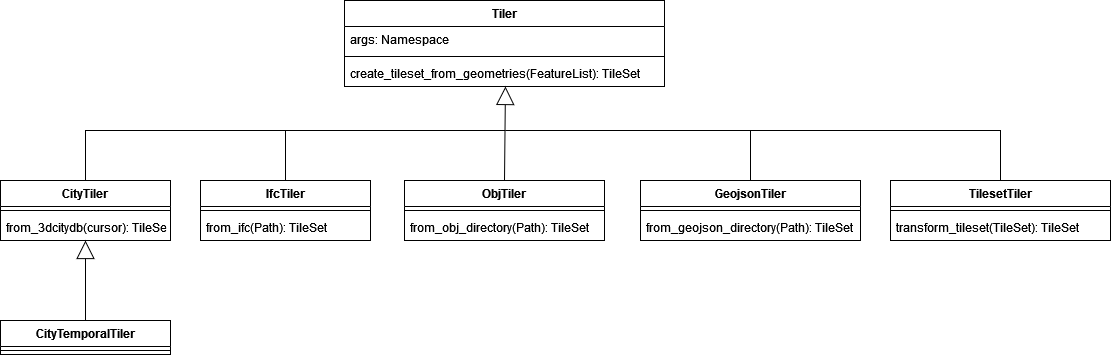

The diagram above was exported from draw.io. Its source (the exported page's mxGraphModel, read from the mxfile embedded in the PNG):
<mxGraphModel dx="1422" dy="744" grid="1" gridSize="10" guides="1" tooltips="1" connect="1" arrows="1" fold="1" page="1" pageScale="1" pageWidth="827" pageHeight="1169" math="0" shadow="0">
  <root>
    <mxCell id="WIyWlLk6GJQsqaUBKTNV-0" />
    <mxCell id="WIyWlLk6GJQsqaUBKTNV-1" parent="WIyWlLk6GJQsqaUBKTNV-0" />
    <mxCell id="CBlaiS8tz2ctc4bAhFTk-0" value="Tiler" style="swimlane;fontStyle=1;align=center;verticalAlign=top;childLayout=stackLayout;horizontal=1;startSize=26;horizontalStack=0;resizeParent=1;resizeParentMax=0;resizeLast=0;collapsible=1;marginBottom=0;" vertex="1" parent="WIyWlLk6GJQsqaUBKTNV-1">
      <mxGeometry x="354" y="30" width="320" height="86" as="geometry" />
    </mxCell>
    <mxCell id="CBlaiS8tz2ctc4bAhFTk-1" value="args: Namespace" style="text;strokeColor=none;fillColor=none;align=left;verticalAlign=top;spacingLeft=4;spacingRight=4;overflow=hidden;rotatable=0;points=[[0,0.5],[1,0.5]];portConstraint=eastwest;" vertex="1" parent="CBlaiS8tz2ctc4bAhFTk-0">
      <mxGeometry y="26" width="320" height="26" as="geometry" />
    </mxCell>
    <mxCell id="CBlaiS8tz2ctc4bAhFTk-2" value="" style="line;strokeWidth=1;fillColor=none;align=left;verticalAlign=middle;spacingTop=-1;spacingLeft=3;spacingRight=3;rotatable=0;labelPosition=right;points=[];portConstraint=eastwest;" vertex="1" parent="CBlaiS8tz2ctc4bAhFTk-0">
      <mxGeometry y="52" width="320" height="8" as="geometry" />
    </mxCell>
    <mxCell id="CBlaiS8tz2ctc4bAhFTk-3" value="create_tileset_from_geometries(FeatureList): TileSet" style="text;strokeColor=none;fillColor=none;align=left;verticalAlign=top;spacingLeft=4;spacingRight=4;overflow=hidden;rotatable=0;points=[[0,0.5],[1,0.5]];portConstraint=eastwest;" vertex="1" parent="CBlaiS8tz2ctc4bAhFTk-0">
      <mxGeometry y="60" width="320" height="26" as="geometry" />
    </mxCell>
    <mxCell id="CBlaiS8tz2ctc4bAhFTk-4" value="CityTiler" style="swimlane;fontStyle=1;align=center;verticalAlign=top;childLayout=stackLayout;horizontal=1;startSize=26;horizontalStack=0;resizeParent=1;resizeParentMax=0;resizeLast=0;collapsible=1;marginBottom=0;" vertex="1" parent="WIyWlLk6GJQsqaUBKTNV-1">
      <mxGeometry x="10" y="210" width="170" height="60" as="geometry" />
    </mxCell>
    <mxCell id="CBlaiS8tz2ctc4bAhFTk-6" value="" style="line;strokeWidth=1;fillColor=none;align=left;verticalAlign=middle;spacingTop=-1;spacingLeft=3;spacingRight=3;rotatable=0;labelPosition=right;points=[];portConstraint=eastwest;" vertex="1" parent="CBlaiS8tz2ctc4bAhFTk-4">
      <mxGeometry y="26" width="170" height="8" as="geometry" />
    </mxCell>
    <mxCell id="CBlaiS8tz2ctc4bAhFTk-7" value="from_3dcitydb(cursor): TileSet" style="text;strokeColor=none;fillColor=none;align=left;verticalAlign=top;spacingLeft=4;spacingRight=4;overflow=hidden;rotatable=0;points=[[0,0.5],[1,0.5]];portConstraint=eastwest;" vertex="1" parent="CBlaiS8tz2ctc4bAhFTk-4">
      <mxGeometry y="34" width="170" height="26" as="geometry" />
    </mxCell>
    <mxCell id="CBlaiS8tz2ctc4bAhFTk-8" value="IfcTiler" style="swimlane;fontStyle=1;align=center;verticalAlign=top;childLayout=stackLayout;horizontal=1;startSize=26;horizontalStack=0;resizeParent=1;resizeParentMax=0;resizeLast=0;collapsible=1;marginBottom=0;" vertex="1" parent="WIyWlLk6GJQsqaUBKTNV-1">
      <mxGeometry x="210" y="210" width="170" height="60" as="geometry" />
    </mxCell>
    <mxCell id="CBlaiS8tz2ctc4bAhFTk-9" value="" style="line;strokeWidth=1;fillColor=none;align=left;verticalAlign=middle;spacingTop=-1;spacingLeft=3;spacingRight=3;rotatable=0;labelPosition=right;points=[];portConstraint=eastwest;" vertex="1" parent="CBlaiS8tz2ctc4bAhFTk-8">
      <mxGeometry y="26" width="170" height="8" as="geometry" />
    </mxCell>
    <mxCell id="CBlaiS8tz2ctc4bAhFTk-10" value="from_ifc(Path): TileSet" style="text;strokeColor=none;fillColor=none;align=left;verticalAlign=top;spacingLeft=4;spacingRight=4;overflow=hidden;rotatable=0;points=[[0,0.5],[1,0.5]];portConstraint=eastwest;" vertex="1" parent="CBlaiS8tz2ctc4bAhFTk-8">
      <mxGeometry y="34" width="170" height="26" as="geometry" />
    </mxCell>
    <mxCell id="CBlaiS8tz2ctc4bAhFTk-11" value="ObjTiler" style="swimlane;fontStyle=1;align=center;verticalAlign=top;childLayout=stackLayout;horizontal=1;startSize=26;horizontalStack=0;resizeParent=1;resizeParentMax=0;resizeLast=0;collapsible=1;marginBottom=0;" vertex="1" parent="WIyWlLk6GJQsqaUBKTNV-1">
      <mxGeometry x="414" y="210" width="200" height="60" as="geometry" />
    </mxCell>
    <mxCell id="CBlaiS8tz2ctc4bAhFTk-12" value="" style="line;strokeWidth=1;fillColor=none;align=left;verticalAlign=middle;spacingTop=-1;spacingLeft=3;spacingRight=3;rotatable=0;labelPosition=right;points=[];portConstraint=eastwest;" vertex="1" parent="CBlaiS8tz2ctc4bAhFTk-11">
      <mxGeometry y="26" width="200" height="8" as="geometry" />
    </mxCell>
    <mxCell id="CBlaiS8tz2ctc4bAhFTk-13" value="from_obj_directory(Path): TileSet" style="text;strokeColor=none;fillColor=none;align=left;verticalAlign=top;spacingLeft=4;spacingRight=4;overflow=hidden;rotatable=0;points=[[0,0.5],[1,0.5]];portConstraint=eastwest;" vertex="1" parent="CBlaiS8tz2ctc4bAhFTk-11">
      <mxGeometry y="34" width="200" height="26" as="geometry" />
    </mxCell>
    <mxCell id="CBlaiS8tz2ctc4bAhFTk-14" value="GeojsonTiler" style="swimlane;fontStyle=1;align=center;verticalAlign=top;childLayout=stackLayout;horizontal=1;startSize=26;horizontalStack=0;resizeParent=1;resizeParentMax=0;resizeLast=0;collapsible=1;marginBottom=0;" vertex="1" parent="WIyWlLk6GJQsqaUBKTNV-1">
      <mxGeometry x="650" y="210" width="220" height="60" as="geometry" />
    </mxCell>
    <mxCell id="CBlaiS8tz2ctc4bAhFTk-15" value="" style="line;strokeWidth=1;fillColor=none;align=left;verticalAlign=middle;spacingTop=-1;spacingLeft=3;spacingRight=3;rotatable=0;labelPosition=right;points=[];portConstraint=eastwest;" vertex="1" parent="CBlaiS8tz2ctc4bAhFTk-14">
      <mxGeometry y="26" width="220" height="8" as="geometry" />
    </mxCell>
    <mxCell id="CBlaiS8tz2ctc4bAhFTk-16" value="from_geojson_directory(Path): TileSet" style="text;strokeColor=none;fillColor=none;align=left;verticalAlign=top;spacingLeft=4;spacingRight=4;overflow=hidden;rotatable=0;points=[[0,0.5],[1,0.5]];portConstraint=eastwest;" vertex="1" parent="CBlaiS8tz2ctc4bAhFTk-14">
      <mxGeometry y="34" width="220" height="26" as="geometry" />
    </mxCell>
    <mxCell id="CBlaiS8tz2ctc4bAhFTk-17" value="CityTemporalTiler" style="swimlane;fontStyle=1;align=center;verticalAlign=top;childLayout=stackLayout;horizontal=1;startSize=26;horizontalStack=0;resizeParent=1;resizeParentMax=0;resizeLast=0;collapsible=1;marginBottom=0;" vertex="1" parent="WIyWlLk6GJQsqaUBKTNV-1">
      <mxGeometry x="10" y="350" width="170" height="34" as="geometry" />
    </mxCell>
    <mxCell id="CBlaiS8tz2ctc4bAhFTk-18" value="" style="line;strokeWidth=1;fillColor=none;align=left;verticalAlign=middle;spacingTop=-1;spacingLeft=3;spacingRight=3;rotatable=0;labelPosition=right;points=[];portConstraint=eastwest;" vertex="1" parent="CBlaiS8tz2ctc4bAhFTk-17">
      <mxGeometry y="26" width="170" height="8" as="geometry" />
    </mxCell>
    <mxCell id="CBlaiS8tz2ctc4bAhFTk-20" value="TilesetTiler" style="swimlane;fontStyle=1;align=center;verticalAlign=top;childLayout=stackLayout;horizontal=1;startSize=26;horizontalStack=0;resizeParent=1;resizeParentMax=0;resizeLast=0;collapsible=1;marginBottom=0;" vertex="1" parent="WIyWlLk6GJQsqaUBKTNV-1">
      <mxGeometry x="900" y="210" width="220" height="60" as="geometry" />
    </mxCell>
    <mxCell id="CBlaiS8tz2ctc4bAhFTk-21" value="" style="line;strokeWidth=1;fillColor=none;align=left;verticalAlign=middle;spacingTop=-1;spacingLeft=3;spacingRight=3;rotatable=0;labelPosition=right;points=[];portConstraint=eastwest;" vertex="1" parent="CBlaiS8tz2ctc4bAhFTk-20">
      <mxGeometry y="26" width="220" height="8" as="geometry" />
    </mxCell>
    <mxCell id="CBlaiS8tz2ctc4bAhFTk-22" value="transform_tileset(TileSet): TileSet" style="text;strokeColor=none;fillColor=none;align=left;verticalAlign=top;spacingLeft=4;spacingRight=4;overflow=hidden;rotatable=0;points=[[0,0.5],[1,0.5]];portConstraint=eastwest;" vertex="1" parent="CBlaiS8tz2ctc4bAhFTk-20">
      <mxGeometry y="34" width="220" height="26" as="geometry" />
    </mxCell>
    <mxCell id="CBlaiS8tz2ctc4bAhFTk-24" value="" style="endArrow=block;endSize=16;endFill=0;html=1;rounded=0;entryX=0.5;entryY=1;entryDx=0;entryDy=0;entryPerimeter=0;exitX=0.5;exitY=0;exitDx=0;exitDy=0;" edge="1" parent="WIyWlLk6GJQsqaUBKTNV-1" source="CBlaiS8tz2ctc4bAhFTk-17" target="CBlaiS8tz2ctc4bAhFTk-7">
      <mxGeometry y="40" width="160" relative="1" as="geometry">
        <mxPoint x="100" y="320" as="sourcePoint" />
        <mxPoint x="220" y="590" as="targetPoint" />
        <mxPoint as="offset" />
      </mxGeometry>
    </mxCell>
    <mxCell id="CBlaiS8tz2ctc4bAhFTk-33" value="" style="endArrow=block;endSize=16;endFill=0;html=1;rounded=0;entryX=0.503;entryY=1;entryDx=0;entryDy=0;entryPerimeter=0;exitX=0.5;exitY=0;exitDx=0;exitDy=0;" edge="1" parent="WIyWlLk6GJQsqaUBKTNV-1" source="CBlaiS8tz2ctc4bAhFTk-11" target="CBlaiS8tz2ctc4bAhFTk-3">
      <mxGeometry y="40" width="160" relative="1" as="geometry">
        <mxPoint x="450" y="410" as="sourcePoint" />
        <mxPoint x="610" y="410" as="targetPoint" />
        <mxPoint as="offset" />
      </mxGeometry>
    </mxCell>
    <mxCell id="CBlaiS8tz2ctc4bAhFTk-35" value="" style="endArrow=none;endSize=16;endFill=0;html=1;rounded=0;exitX=0.5;exitY=0;exitDx=0;exitDy=0;" edge="1" parent="WIyWlLk6GJQsqaUBKTNV-1" source="CBlaiS8tz2ctc4bAhFTk-4">
      <mxGeometry y="40" width="160" relative="1" as="geometry">
        <mxPoint x="100" y="194" as="sourcePoint" />
        <mxPoint x="515" y="160" as="targetPoint" />
        <mxPoint as="offset" />
        <Array as="points">
          <mxPoint x="95" y="160" />
        </Array>
      </mxGeometry>
    </mxCell>
    <mxCell id="CBlaiS8tz2ctc4bAhFTk-36" value="" style="endArrow=none;endSize=16;endFill=0;html=1;rounded=0;entryX=0.5;entryY=0;entryDx=0;entryDy=0;" edge="1" parent="WIyWlLk6GJQsqaUBKTNV-1" target="CBlaiS8tz2ctc4bAhFTk-20">
      <mxGeometry y="40" width="160" relative="1" as="geometry">
        <mxPoint x="515" y="160" as="sourcePoint" />
        <mxPoint x="1050" y="140" as="targetPoint" />
        <mxPoint as="offset" />
        <Array as="points">
          <mxPoint x="1010" y="160" />
        </Array>
      </mxGeometry>
    </mxCell>
    <mxCell id="CBlaiS8tz2ctc4bAhFTk-37" value="" style="endArrow=none;endSize=16;endFill=0;html=1;rounded=0;exitX=0.5;exitY=0;exitDx=0;exitDy=0;" edge="1" parent="WIyWlLk6GJQsqaUBKTNV-1" source="CBlaiS8tz2ctc4bAhFTk-14">
      <mxGeometry y="40" width="160" relative="1" as="geometry">
        <mxPoint x="759.5" y="164" as="sourcePoint" />
        <mxPoint x="760" y="160" as="targetPoint" />
        <mxPoint as="offset" />
      </mxGeometry>
    </mxCell>
    <mxCell id="CBlaiS8tz2ctc4bAhFTk-38" value="" style="endArrow=none;endSize=16;endFill=0;html=1;rounded=0;exitX=0.5;exitY=0;exitDx=0;exitDy=0;" edge="1" parent="WIyWlLk6GJQsqaUBKTNV-1" source="CBlaiS8tz2ctc4bAhFTk-8">
      <mxGeometry y="40" width="160" relative="1" as="geometry">
        <mxPoint x="280" y="200" as="sourcePoint" />
        <mxPoint x="295" y="160" as="targetPoint" />
        <mxPoint as="offset" />
      </mxGeometry>
    </mxCell>
  </root>
</mxGraphModel>